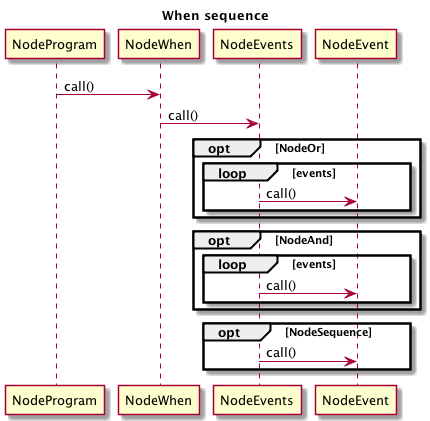

The diagram above was rendered by PlantUML. Its source (embedded in the PNG):
@startuml
title When sequence
NodeProgram->NodeWhen : call()
NodeWhen->NodeEvents : call()
opt NodeOr
  loop events
    NodeEvents->NodeEvent:call()
  end
end
opt NodeAnd
  loop events
    NodeEvents->NodeEvent:call()
  end
end
opt NodeSequence
    NodeEvents->NodeEvent:call()
end

@enduml